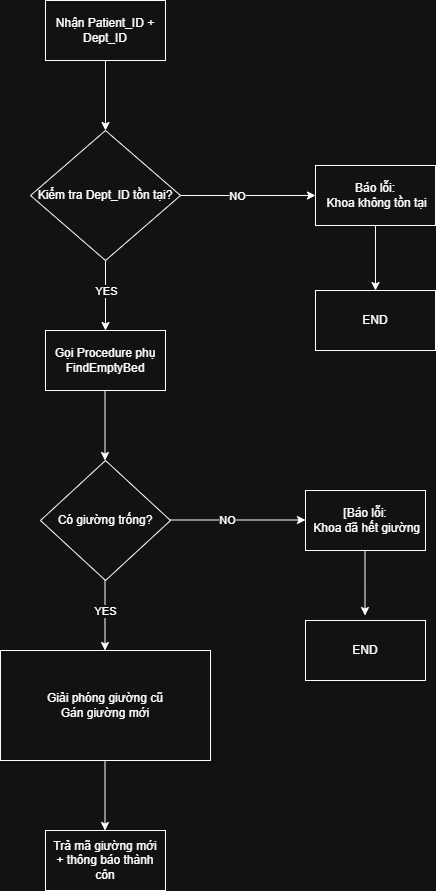

The diagram above was exported from draw.io. Its source (the exported page's mxGraphModel, read from the mxfile embedded in the PNG):
<mxGraphModel dx="1030" dy="574" grid="1" gridSize="10" guides="1" tooltips="1" connect="1" arrows="1" fold="1" page="1" pageScale="1" pageWidth="827" pageHeight="1169" math="0" shadow="0">
  <root>
    <mxCell id="0" />
    <mxCell id="1" parent="0" />
    <mxCell id="cG4UDS6qhdA-TNC7JwMU-1" parent="1" style="rounded=0;whiteSpace=wrap;html=1;" value="Nhận Patient_ID + Dept_ID" vertex="1">
      <mxGeometry height="60" width="120" x="310" y="50" as="geometry" />
    </mxCell>
    <mxCell id="cG4UDS6qhdA-TNC7JwMU-2" parent="1" style="rhombus;whiteSpace=wrap;html=1;" value="Kiểm tra Dept_ID tồn tại?" vertex="1">
      <mxGeometry height="130" width="150" x="295" y="180" as="geometry" />
    </mxCell>
    <mxCell id="cG4UDS6qhdA-TNC7JwMU-3" edge="1" parent="1" source="cG4UDS6qhdA-TNC7JwMU-1" style="endArrow=classic;html=1;rounded=0;entryX=0.5;entryY=0;entryDx=0;entryDy=0;exitX=0.5;exitY=1;exitDx=0;exitDy=0;" target="cG4UDS6qhdA-TNC7JwMU-2" value="">
      <mxGeometry height="50" relative="1" width="50" as="geometry">
        <mxPoint x="390" y="230" as="sourcePoint" />
        <mxPoint x="440" y="180" as="targetPoint" />
      </mxGeometry>
    </mxCell>
    <mxCell id="cG4UDS6qhdA-TNC7JwMU-4" parent="1" style="rounded=0;whiteSpace=wrap;html=1;" value="Báo lỗi:&lt;br&gt;&amp;nbsp;Khoa không tồn tại" vertex="1">
      <mxGeometry height="60" width="120" x="580" y="215" as="geometry" />
    </mxCell>
    <mxCell id="cG4UDS6qhdA-TNC7JwMU-5" parent="1" style="rounded=0;whiteSpace=wrap;html=1;" value="Gọi Procedure phụ&lt;br&gt;FindEmptyBed" vertex="1">
      <mxGeometry height="60" width="120" x="310" y="380" as="geometry" />
    </mxCell>
    <mxCell id="cG4UDS6qhdA-TNC7JwMU-6" edge="1" parent="1" source="cG4UDS6qhdA-TNC7JwMU-2" style="endArrow=classic;html=1;rounded=0;exitX=1;exitY=0.5;exitDx=0;exitDy=0;entryX=0;entryY=0.5;entryDx=0;entryDy=0;" target="cG4UDS6qhdA-TNC7JwMU-4" value="">
      <mxGeometry height="50" relative="1" width="50" as="geometry">
        <mxPoint x="390" y="430" as="sourcePoint" />
        <mxPoint x="440" y="380" as="targetPoint" />
      </mxGeometry>
    </mxCell>
    <mxCell id="cG4UDS6qhdA-TNC7JwMU-8" connectable="0" parent="cG4UDS6qhdA-TNC7JwMU-6" style="edgeLabel;html=1;align=center;verticalAlign=middle;resizable=0;points=[];" value="NO" vertex="1">
      <mxGeometry relative="1" x="-0.1704" as="geometry">
        <mxPoint as="offset" />
      </mxGeometry>
    </mxCell>
    <mxCell id="cG4UDS6qhdA-TNC7JwMU-7" edge="1" parent="1" source="cG4UDS6qhdA-TNC7JwMU-2" style="endArrow=classic;html=1;rounded=0;exitX=0.5;exitY=1;exitDx=0;exitDy=0;entryX=0.5;entryY=0;entryDx=0;entryDy=0;" target="cG4UDS6qhdA-TNC7JwMU-5" value="">
      <mxGeometry height="50" relative="1" width="50" as="geometry">
        <mxPoint x="390" y="430" as="sourcePoint" />
        <mxPoint x="440" y="380" as="targetPoint" />
      </mxGeometry>
    </mxCell>
    <mxCell id="cG4UDS6qhdA-TNC7JwMU-9" connectable="0" parent="cG4UDS6qhdA-TNC7JwMU-7" style="edgeLabel;html=1;align=center;verticalAlign=middle;resizable=0;points=[];" value="YES" vertex="1">
      <mxGeometry relative="1" x="-0.56" y="1" as="geometry">
        <mxPoint x="-1" y="15" as="offset" />
      </mxGeometry>
    </mxCell>
    <mxCell id="cG4UDS6qhdA-TNC7JwMU-10" parent="1" style="rounded=0;whiteSpace=wrap;html=1;" value="END" vertex="1">
      <mxGeometry height="60" width="120" x="580" y="340" as="geometry" />
    </mxCell>
    <mxCell id="cG4UDS6qhdA-TNC7JwMU-11" edge="1" parent="1" source="cG4UDS6qhdA-TNC7JwMU-4" style="endArrow=classic;html=1;rounded=0;entryX=0.5;entryY=0;entryDx=0;entryDy=0;exitX=0.5;exitY=1;exitDx=0;exitDy=0;" target="cG4UDS6qhdA-TNC7JwMU-10" value="">
      <mxGeometry height="50" relative="1" width="50" as="geometry">
        <mxPoint x="390" y="230" as="sourcePoint" />
        <mxPoint x="440" y="180" as="targetPoint" />
      </mxGeometry>
    </mxCell>
    <mxCell id="cG4UDS6qhdA-TNC7JwMU-12" edge="1" parent="1" style="endArrow=classic;html=1;rounded=0;exitX=0.5;exitY=1;exitDx=0;exitDy=0;entryX=0.5;entryY=0;entryDx=0;entryDy=0;" value="">
      <mxGeometry height="50" relative="1" width="50" as="geometry">
        <mxPoint x="369.5" y="440" as="sourcePoint" />
        <mxPoint x="369.5" y="510" as="targetPoint" />
      </mxGeometry>
    </mxCell>
    <mxCell id="cG4UDS6qhdA-TNC7JwMU-15" parent="1" style="rhombus;whiteSpace=wrap;html=1;" value="Có giường trống?" vertex="1">
      <mxGeometry height="120" width="130" x="305" y="510" as="geometry" />
    </mxCell>
    <mxCell id="cG4UDS6qhdA-TNC7JwMU-16" edge="1" parent="1" style="endArrow=classic;html=1;rounded=0;exitX=1;exitY=0.5;exitDx=0;exitDy=0;entryX=0;entryY=0.5;entryDx=0;entryDy=0;" value="">
      <mxGeometry height="50" relative="1" width="50" as="geometry">
        <mxPoint x="435" y="569.5" as="sourcePoint" />
        <mxPoint x="570" y="569.5" as="targetPoint" />
      </mxGeometry>
    </mxCell>
    <mxCell id="cG4UDS6qhdA-TNC7JwMU-17" connectable="0" parent="cG4UDS6qhdA-TNC7JwMU-16" style="edgeLabel;html=1;align=center;verticalAlign=middle;resizable=0;points=[];" value="NO" vertex="1">
      <mxGeometry relative="1" x="-0.1704" as="geometry">
        <mxPoint as="offset" />
      </mxGeometry>
    </mxCell>
    <mxCell id="cG4UDS6qhdA-TNC7JwMU-18" parent="1" style="rounded=0;whiteSpace=wrap;html=1;" value="[Báo lỗi:&lt;br&gt;&amp;nbsp;Khoa đã hết giường" vertex="1">
      <mxGeometry height="60" width="120" x="570" y="540" as="geometry" />
    </mxCell>
    <mxCell id="cG4UDS6qhdA-TNC7JwMU-20" edge="1" parent="1" style="endArrow=classic;html=1;rounded=0;entryX=0.5;entryY=0;entryDx=0;entryDy=0;exitX=0.5;exitY=1;exitDx=0;exitDy=0;" value="">
      <mxGeometry height="50" relative="1" width="50" as="geometry">
        <mxPoint x="629.5" y="600" as="sourcePoint" />
        <mxPoint x="629.5" y="665" as="targetPoint" />
      </mxGeometry>
    </mxCell>
    <mxCell id="cG4UDS6qhdA-TNC7JwMU-21" parent="1" style="rounded=0;whiteSpace=wrap;html=1;" value="END" vertex="1">
      <mxGeometry height="60" width="120" x="570" y="670" as="geometry" />
    </mxCell>
    <mxCell id="cG4UDS6qhdA-TNC7JwMU-22" edge="1" parent="1" style="endArrow=classic;html=1;rounded=0;exitX=0.5;exitY=1;exitDx=0;exitDy=0;entryX=0.5;entryY=0;entryDx=0;entryDy=0;" value="">
      <mxGeometry height="50" relative="1" width="50" as="geometry">
        <mxPoint x="369.5" y="630" as="sourcePoint" />
        <mxPoint x="369.5" y="700" as="targetPoint" />
      </mxGeometry>
    </mxCell>
    <mxCell id="cG4UDS6qhdA-TNC7JwMU-23" connectable="0" parent="cG4UDS6qhdA-TNC7JwMU-22" style="edgeLabel;html=1;align=center;verticalAlign=middle;resizable=0;points=[];" value="YES" vertex="1">
      <mxGeometry relative="1" x="-0.56" y="1" as="geometry">
        <mxPoint x="-1" y="15" as="offset" />
      </mxGeometry>
    </mxCell>
    <mxCell id="cG4UDS6qhdA-TNC7JwMU-24" parent="1" style="rounded=0;whiteSpace=wrap;html=1;" value="&lt;br&gt;&lt;div&gt;Giải phóng giường cũ&lt;br&gt;Gán giường mới&lt;br&gt;&lt;br&gt;&lt;/div&gt;" vertex="1">
      <mxGeometry height="110" width="210" x="265" y="700" as="geometry" />
    </mxCell>
    <mxCell id="cG4UDS6qhdA-TNC7JwMU-25" edge="1" parent="1" style="endArrow=classic;html=1;rounded=0;exitX=0.5;exitY=1;exitDx=0;exitDy=0;entryX=0.5;entryY=0;entryDx=0;entryDy=0;" value="">
      <mxGeometry height="50" relative="1" width="50" as="geometry">
        <mxPoint x="369.5" y="810" as="sourcePoint" />
        <mxPoint x="369.5" y="880" as="targetPoint" />
      </mxGeometry>
    </mxCell>
    <mxCell id="cG4UDS6qhdA-TNC7JwMU-26" parent="1" style="rounded=0;whiteSpace=wrap;html=1;" value="Trả mã giường mới&lt;br&gt;+ thông báo thành côn" vertex="1">
      <mxGeometry height="60" width="120" x="310" y="880" as="geometry" />
    </mxCell>
  </root>
</mxGraphModel>